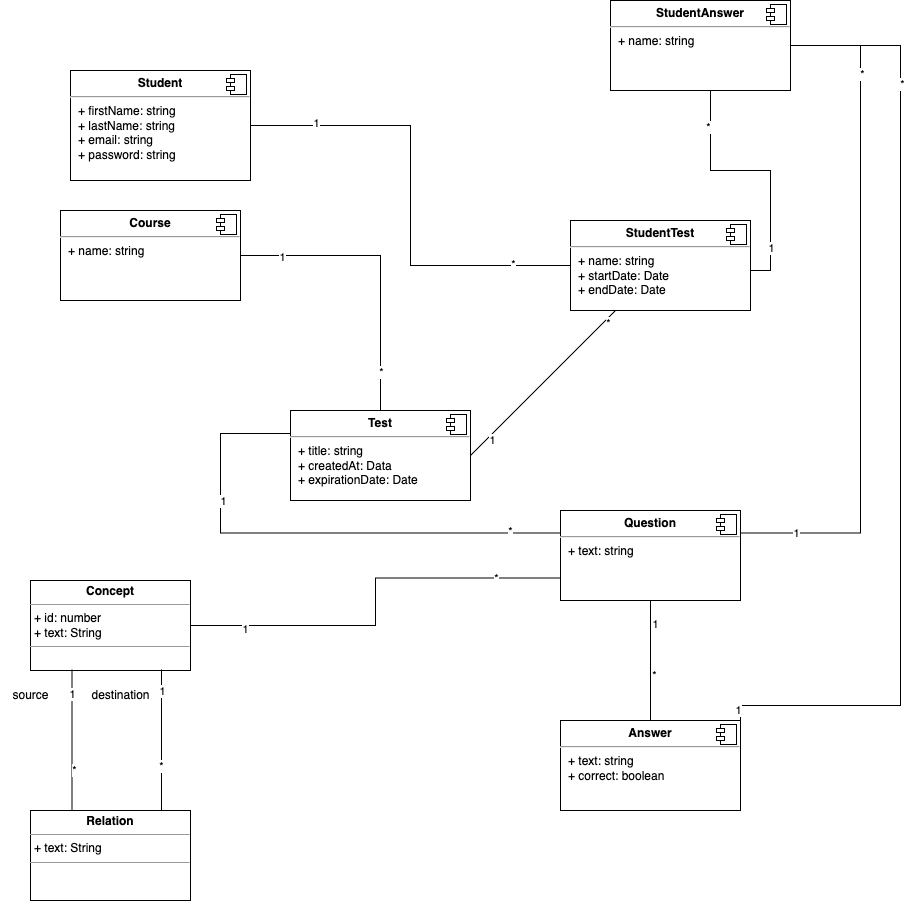

The diagram above was exported from draw.io. Its source (the exported page's mxGraphModel, read from the mxfile embedded in the PNG):
<mxGraphModel dx="1405" dy="2032" grid="1" gridSize="10" guides="1" tooltips="1" connect="1" arrows="1" fold="1" page="1" pageScale="1" pageWidth="850" pageHeight="1100" background="none" math="0" shadow="0">
  <root>
    <mxCell id="0" />
    <mxCell id="1" parent="0" />
    <mxCell id="7V3-P4oeGpvTh-LHyVem-10" style="edgeStyle=orthogonalEdgeStyle;rounded=0;orthogonalLoop=1;jettySize=auto;html=1;entryX=0.5;entryY=0;entryDx=0;entryDy=0;endArrow=none;endFill=0;" parent="1" source="7V3-P4oeGpvTh-LHyVem-1" target="7V3-P4oeGpvTh-LHyVem-3" edge="1">
      <mxGeometry relative="1" as="geometry" />
    </mxCell>
    <mxCell id="7V3-P4oeGpvTh-LHyVem-18" value="*" style="edgeLabel;html=1;align=center;verticalAlign=middle;resizable=0;points=[];" parent="7V3-P4oeGpvTh-LHyVem-10" vertex="1" connectable="0">
      <mxGeometry x="0.7356" relative="1" as="geometry">
        <mxPoint as="offset" />
      </mxGeometry>
    </mxCell>
    <mxCell id="3AdFZnWPn0nyk59iuXiD-8" value="1" style="edgeLabel;html=1;align=center;verticalAlign=middle;resizable=0;points=[];" vertex="1" connectable="0" parent="7V3-P4oeGpvTh-LHyVem-10">
      <mxGeometry x="-0.7235" y="-1" relative="1" as="geometry">
        <mxPoint as="offset" />
      </mxGeometry>
    </mxCell>
    <mxCell id="7V3-P4oeGpvTh-LHyVem-1" value="&lt;p style=&quot;margin:0px;margin-top:6px;text-align:center;&quot;&gt;&lt;b&gt;Course&lt;/b&gt;&lt;/p&gt;&lt;hr&gt;&lt;p style=&quot;margin:0px;margin-left:8px;&quot;&gt;+ name: string&lt;br&gt;&lt;/p&gt;" style="align=left;overflow=fill;html=1;dropTarget=0;whiteSpace=wrap;" parent="1" vertex="1">
      <mxGeometry x="130" y="160" width="180" height="90" as="geometry" />
    </mxCell>
    <mxCell id="7V3-P4oeGpvTh-LHyVem-2" value="" style="shape=component;jettyWidth=8;jettyHeight=4;" parent="7V3-P4oeGpvTh-LHyVem-1" vertex="1">
      <mxGeometry x="1" width="20" height="20" relative="1" as="geometry">
        <mxPoint x="-24" y="4" as="offset" />
      </mxGeometry>
    </mxCell>
    <mxCell id="7V3-P4oeGpvTh-LHyVem-15" style="edgeStyle=orthogonalEdgeStyle;rounded=0;orthogonalLoop=1;jettySize=auto;html=1;entryX=1;entryY=0.25;entryDx=0;entryDy=0;" parent="1" source="7V3-P4oeGpvTh-LHyVem-3" target="7V3-P4oeGpvTh-LHyVem-5" edge="1">
      <mxGeometry relative="1" as="geometry">
        <Array as="points">
          <mxPoint x="290" y="383" />
        </Array>
      </mxGeometry>
    </mxCell>
    <mxCell id="7V3-P4oeGpvTh-LHyVem-16" value="*" style="edgeLabel;html=1;align=center;verticalAlign=middle;resizable=0;points=[];" parent="7V3-P4oeGpvTh-LHyVem-15" vertex="1" connectable="0">
      <mxGeometry x="0.5429" y="-3" relative="1" as="geometry">
        <mxPoint as="offset" />
      </mxGeometry>
    </mxCell>
    <mxCell id="7V3-P4oeGpvTh-LHyVem-17" value="1" style="edgeLabel;html=1;align=center;verticalAlign=middle;resizable=0;points=[];" parent="7V3-P4oeGpvTh-LHyVem-15" vertex="1" connectable="0">
      <mxGeometry x="-0.6" y="2" relative="1" as="geometry">
        <mxPoint as="offset" />
      </mxGeometry>
    </mxCell>
    <mxCell id="3AdFZnWPn0nyk59iuXiD-3" value="*" style="edgeLabel;html=1;align=center;verticalAlign=middle;resizable=0;points=[];" vertex="1" connectable="0" parent="7V3-P4oeGpvTh-LHyVem-15">
      <mxGeometry x="0.3303" y="2" relative="1" as="geometry">
        <mxPoint as="offset" />
      </mxGeometry>
    </mxCell>
    <mxCell id="7V3-P4oeGpvTh-LHyVem-3" value="&lt;p style=&quot;margin:0px;margin-top:6px;text-align:center;&quot;&gt;&lt;b&gt;Test&lt;/b&gt;&lt;/p&gt;&lt;hr&gt;&lt;p style=&quot;margin:0px;margin-left:8px;&quot;&gt;+ title: string&lt;br&gt;&lt;/p&gt;&lt;p style=&quot;margin:0px;margin-left:8px;&quot;&gt;+ createdAt: Data&lt;/p&gt;&lt;p style=&quot;margin:0px;margin-left:8px;&quot;&gt;+ expirationDate: Date&lt;/p&gt;" style="align=left;overflow=fill;html=1;dropTarget=0;whiteSpace=wrap;" parent="1" vertex="1">
      <mxGeometry x="360" y="360" width="180" height="90" as="geometry" />
    </mxCell>
    <mxCell id="7V3-P4oeGpvTh-LHyVem-4" value="" style="shape=component;jettyWidth=8;jettyHeight=4;" parent="7V3-P4oeGpvTh-LHyVem-3" vertex="1">
      <mxGeometry x="1" width="20" height="20" relative="1" as="geometry">
        <mxPoint x="-24" y="4" as="offset" />
      </mxGeometry>
    </mxCell>
    <mxCell id="7V3-P4oeGpvTh-LHyVem-33" style="edgeStyle=orthogonalEdgeStyle;rounded=0;orthogonalLoop=1;jettySize=auto;html=1;endArrow=none;endFill=0;" parent="1" source="7V3-P4oeGpvTh-LHyVem-5" target="7V3-P4oeGpvTh-LHyVem-7" edge="1">
      <mxGeometry relative="1" as="geometry" />
    </mxCell>
    <mxCell id="7V3-P4oeGpvTh-LHyVem-41" value="*" style="edgeLabel;html=1;align=center;verticalAlign=middle;resizable=0;points=[];" parent="7V3-P4oeGpvTh-LHyVem-33" vertex="1" connectable="0">
      <mxGeometry x="0.2333" y="3" relative="1" as="geometry">
        <mxPoint as="offset" />
      </mxGeometry>
    </mxCell>
    <mxCell id="3AdFZnWPn0nyk59iuXiD-4" value="1" style="edgeLabel;html=1;align=center;verticalAlign=middle;resizable=0;points=[];" vertex="1" connectable="0" parent="7V3-P4oeGpvTh-LHyVem-33">
      <mxGeometry x="-0.6204" y="4" relative="1" as="geometry">
        <mxPoint y="1" as="offset" />
      </mxGeometry>
    </mxCell>
    <mxCell id="7V3-P4oeGpvTh-LHyVem-5" value="&lt;p style=&quot;margin:0px;margin-top:6px;text-align:center;&quot;&gt;&lt;b&gt;Question&lt;/b&gt;&lt;/p&gt;&lt;hr&gt;&lt;p style=&quot;margin:0px;margin-left:8px;&quot;&gt;+ text: string&lt;br&gt;&lt;/p&gt;" style="align=left;overflow=fill;html=1;dropTarget=0;whiteSpace=wrap;" parent="1" vertex="1">
      <mxGeometry x="630" y="460" width="180" height="90" as="geometry" />
    </mxCell>
    <mxCell id="7V3-P4oeGpvTh-LHyVem-6" value="" style="shape=component;jettyWidth=8;jettyHeight=4;" parent="7V3-P4oeGpvTh-LHyVem-5" vertex="1">
      <mxGeometry x="1" width="20" height="20" relative="1" as="geometry">
        <mxPoint x="-24" y="4" as="offset" />
      </mxGeometry>
    </mxCell>
    <mxCell id="7V3-P4oeGpvTh-LHyVem-7" value="&lt;p style=&quot;margin:0px;margin-top:6px;text-align:center;&quot;&gt;&lt;b&gt;Answer&lt;/b&gt;&lt;/p&gt;&lt;hr&gt;&lt;p style=&quot;margin:0px;margin-left:8px;&quot;&gt;+ text: string&lt;br&gt;&lt;/p&gt;&lt;p style=&quot;margin:0px;margin-left:8px;&quot;&gt;+ correct: boolean&lt;/p&gt;" style="align=left;overflow=fill;html=1;dropTarget=0;whiteSpace=wrap;" parent="1" vertex="1">
      <mxGeometry x="630" y="670" width="180" height="90" as="geometry" />
    </mxCell>
    <mxCell id="7V3-P4oeGpvTh-LHyVem-8" value="" style="shape=component;jettyWidth=8;jettyHeight=4;" parent="7V3-P4oeGpvTh-LHyVem-7" vertex="1">
      <mxGeometry x="1" width="20" height="20" relative="1" as="geometry">
        <mxPoint x="-24" y="4" as="offset" />
      </mxGeometry>
    </mxCell>
    <mxCell id="7V3-P4oeGpvTh-LHyVem-23" style="edgeStyle=orthogonalEdgeStyle;rounded=0;orthogonalLoop=1;jettySize=auto;html=1;entryX=1;entryY=0.5;entryDx=0;entryDy=0;endArrow=none;endFill=0;" parent="1" source="7V3-P4oeGpvTh-LHyVem-19" target="7V3-P4oeGpvTh-LHyVem-21" edge="1">
      <mxGeometry relative="1" as="geometry" />
    </mxCell>
    <mxCell id="7V3-P4oeGpvTh-LHyVem-26" value="1" style="edgeLabel;html=1;align=center;verticalAlign=middle;resizable=0;points=[];" parent="7V3-P4oeGpvTh-LHyVem-23" vertex="1" connectable="0">
      <mxGeometry x="0.7149" y="-3" relative="1" as="geometry">
        <mxPoint as="offset" />
      </mxGeometry>
    </mxCell>
    <mxCell id="7V3-P4oeGpvTh-LHyVem-27" value="*" style="edgeLabel;html=1;align=center;verticalAlign=middle;resizable=0;points=[];" parent="7V3-P4oeGpvTh-LHyVem-23" vertex="1" connectable="0">
      <mxGeometry x="-0.7489" y="-2" relative="1" as="geometry">
        <mxPoint as="offset" />
      </mxGeometry>
    </mxCell>
    <mxCell id="7V3-P4oeGpvTh-LHyVem-24" style="rounded=0;orthogonalLoop=1;jettySize=auto;html=1;entryX=1;entryY=0.5;entryDx=0;entryDy=0;endArrow=none;endFill=0;" parent="1" source="7V3-P4oeGpvTh-LHyVem-19" target="7V3-P4oeGpvTh-LHyVem-3" edge="1">
      <mxGeometry relative="1" as="geometry" />
    </mxCell>
    <mxCell id="7V3-P4oeGpvTh-LHyVem-25" value="1" style="edgeLabel;html=1;align=center;verticalAlign=middle;resizable=0;points=[];" parent="7V3-P4oeGpvTh-LHyVem-24" vertex="1" connectable="0">
      <mxGeometry x="0.7433" y="4" relative="1" as="geometry">
        <mxPoint as="offset" />
      </mxGeometry>
    </mxCell>
    <mxCell id="7V3-P4oeGpvTh-LHyVem-36" value="*" style="edgeLabel;html=1;align=center;verticalAlign=middle;resizable=0;points=[];" parent="7V3-P4oeGpvTh-LHyVem-24" vertex="1" connectable="0">
      <mxGeometry x="-0.8627" y="3" relative="1" as="geometry">
        <mxPoint as="offset" />
      </mxGeometry>
    </mxCell>
    <mxCell id="7V3-P4oeGpvTh-LHyVem-19" value="&lt;p style=&quot;margin:0px;margin-top:6px;text-align:center;&quot;&gt;&lt;b&gt;StudentTest&lt;/b&gt;&lt;/p&gt;&lt;hr&gt;&lt;p style=&quot;margin:0px;margin-left:8px;&quot;&gt;+ name: string&lt;br&gt;&lt;/p&gt;&lt;p style=&quot;margin:0px;margin-left:8px;&quot;&gt;+ startDate: Date&lt;/p&gt;&lt;p style=&quot;margin:0px;margin-left:8px;&quot;&gt;+ endDate: Date&lt;/p&gt;" style="align=left;overflow=fill;html=1;dropTarget=0;whiteSpace=wrap;" parent="1" vertex="1">
      <mxGeometry x="640" y="170" width="180" height="90" as="geometry" />
    </mxCell>
    <mxCell id="7V3-P4oeGpvTh-LHyVem-20" value="" style="shape=component;jettyWidth=8;jettyHeight=4;" parent="7V3-P4oeGpvTh-LHyVem-19" vertex="1">
      <mxGeometry x="1" width="20" height="20" relative="1" as="geometry">
        <mxPoint x="-24" y="4" as="offset" />
      </mxGeometry>
    </mxCell>
    <mxCell id="7V3-P4oeGpvTh-LHyVem-21" value="&lt;p style=&quot;margin:0px;margin-top:6px;text-align:center;&quot;&gt;&lt;b&gt;Student&lt;/b&gt;&lt;/p&gt;&lt;hr&gt;&lt;p style=&quot;margin:0px;margin-left:8px;&quot;&gt;+ firstName: string&lt;br&gt;&lt;/p&gt;&lt;p style=&quot;margin:0px;margin-left:8px;&quot;&gt;+ lastName: string&lt;/p&gt;&lt;p style=&quot;margin:0px;margin-left:8px;&quot;&gt;+ email: string&lt;/p&gt;&lt;p style=&quot;margin:0px;margin-left:8px;&quot;&gt;+ password: string&lt;/p&gt;" style="align=left;overflow=fill;html=1;dropTarget=0;whiteSpace=wrap;" parent="1" vertex="1">
      <mxGeometry x="140" y="20" width="180" height="110" as="geometry" />
    </mxCell>
    <mxCell id="7V3-P4oeGpvTh-LHyVem-22" value="" style="shape=component;jettyWidth=8;jettyHeight=4;" parent="7V3-P4oeGpvTh-LHyVem-21" vertex="1">
      <mxGeometry x="1" width="20" height="20" relative="1" as="geometry">
        <mxPoint x="-24" y="4" as="offset" />
      </mxGeometry>
    </mxCell>
    <mxCell id="7V3-P4oeGpvTh-LHyVem-30" style="edgeStyle=orthogonalEdgeStyle;rounded=0;orthogonalLoop=1;jettySize=auto;html=1;endArrow=none;endFill=0;" parent="1" source="7V3-P4oeGpvTh-LHyVem-28" edge="1">
      <mxGeometry relative="1" as="geometry">
        <mxPoint x="820" y="220" as="targetPoint" />
        <Array as="points">
          <mxPoint x="780" y="120" />
          <mxPoint x="840" y="120" />
          <mxPoint x="840" y="220" />
        </Array>
      </mxGeometry>
    </mxCell>
    <mxCell id="7V3-P4oeGpvTh-LHyVem-31" value="1" style="edgeLabel;html=1;align=center;verticalAlign=middle;resizable=0;points=[];" parent="7V3-P4oeGpvTh-LHyVem-30" vertex="1" connectable="0">
      <mxGeometry x="0.6706" relative="1" as="geometry">
        <mxPoint as="offset" />
      </mxGeometry>
    </mxCell>
    <mxCell id="7V3-P4oeGpvTh-LHyVem-32" value="*" style="edgeLabel;html=1;align=center;verticalAlign=middle;resizable=0;points=[];" parent="7V3-P4oeGpvTh-LHyVem-30" vertex="1" connectable="0">
      <mxGeometry x="-0.7176" y="-3" relative="1" as="geometry">
        <mxPoint as="offset" />
      </mxGeometry>
    </mxCell>
    <mxCell id="7V3-P4oeGpvTh-LHyVem-34" style="edgeStyle=orthogonalEdgeStyle;rounded=0;orthogonalLoop=1;jettySize=auto;html=1;entryX=1;entryY=0.25;entryDx=0;entryDy=0;endArrow=none;endFill=0;" parent="1" source="7V3-P4oeGpvTh-LHyVem-28" target="7V3-P4oeGpvTh-LHyVem-5" edge="1">
      <mxGeometry relative="1" as="geometry">
        <Array as="points">
          <mxPoint x="930" y="-5" />
          <mxPoint x="930" y="483" />
        </Array>
      </mxGeometry>
    </mxCell>
    <mxCell id="7V3-P4oeGpvTh-LHyVem-43" value="1" style="edgeLabel;html=1;align=center;verticalAlign=middle;resizable=0;points=[];" parent="7V3-P4oeGpvTh-LHyVem-34" vertex="1" connectable="0">
      <mxGeometry x="0.8376" relative="1" as="geometry">
        <mxPoint as="offset" />
      </mxGeometry>
    </mxCell>
    <mxCell id="3AdFZnWPn0nyk59iuXiD-1" value="*" style="edgeLabel;html=1;align=center;verticalAlign=middle;resizable=0;points=[];" vertex="1" connectable="0" parent="7V3-P4oeGpvTh-LHyVem-34">
      <mxGeometry x="-0.7081" y="1" relative="1" as="geometry">
        <mxPoint as="offset" />
      </mxGeometry>
    </mxCell>
    <mxCell id="7V3-P4oeGpvTh-LHyVem-35" style="edgeStyle=orthogonalEdgeStyle;rounded=0;orthogonalLoop=1;jettySize=auto;html=1;entryX=1;entryY=0.5;entryDx=0;entryDy=0;endArrow=none;endFill=0;" parent="1" source="7V3-P4oeGpvTh-LHyVem-28" target="7V3-P4oeGpvTh-LHyVem-7" edge="1">
      <mxGeometry relative="1" as="geometry">
        <Array as="points">
          <mxPoint x="970" y="-5" />
          <mxPoint x="970" y="655" />
        </Array>
      </mxGeometry>
    </mxCell>
    <mxCell id="7V3-P4oeGpvTh-LHyVem-42" value="1" style="edgeLabel;html=1;align=center;verticalAlign=middle;resizable=0;points=[];" parent="7V3-P4oeGpvTh-LHyVem-35" vertex="1" connectable="0">
      <mxGeometry x="0.886" y="-3" relative="1" as="geometry">
        <mxPoint as="offset" />
      </mxGeometry>
    </mxCell>
    <mxCell id="3AdFZnWPn0nyk59iuXiD-2" value="*" style="edgeLabel;html=1;align=center;verticalAlign=middle;resizable=0;points=[];" vertex="1" connectable="0" parent="7V3-P4oeGpvTh-LHyVem-35">
      <mxGeometry x="-0.7013" y="1" relative="1" as="geometry">
        <mxPoint as="offset" />
      </mxGeometry>
    </mxCell>
    <mxCell id="7V3-P4oeGpvTh-LHyVem-28" value="&lt;p style=&quot;margin:0px;margin-top:6px;text-align:center;&quot;&gt;&lt;b&gt;StudentAnswer&lt;/b&gt;&lt;/p&gt;&lt;hr&gt;&lt;p style=&quot;margin:0px;margin-left:8px;&quot;&gt;+ name: string&lt;br&gt;&lt;/p&gt;" style="align=left;overflow=fill;html=1;dropTarget=0;whiteSpace=wrap;" parent="1" vertex="1">
      <mxGeometry x="680" y="-50" width="180" height="90" as="geometry" />
    </mxCell>
    <mxCell id="7V3-P4oeGpvTh-LHyVem-29" value="" style="shape=component;jettyWidth=8;jettyHeight=4;" parent="7V3-P4oeGpvTh-LHyVem-28" vertex="1">
      <mxGeometry x="1" width="20" height="20" relative="1" as="geometry">
        <mxPoint x="-24" y="4" as="offset" />
      </mxGeometry>
    </mxCell>
    <mxCell id="3AdFZnWPn0nyk59iuXiD-10" style="edgeStyle=orthogonalEdgeStyle;rounded=0;orthogonalLoop=1;jettySize=auto;html=1;entryX=0;entryY=0.75;entryDx=0;entryDy=0;endArrow=none;endFill=0;" edge="1" parent="1" source="3AdFZnWPn0nyk59iuXiD-6" target="7V3-P4oeGpvTh-LHyVem-5">
      <mxGeometry relative="1" as="geometry" />
    </mxCell>
    <mxCell id="3AdFZnWPn0nyk59iuXiD-11" value="1" style="edgeLabel;html=1;align=center;verticalAlign=middle;resizable=0;points=[];" vertex="1" connectable="0" parent="3AdFZnWPn0nyk59iuXiD-10">
      <mxGeometry x="-0.7423" y="-3" relative="1" as="geometry">
        <mxPoint as="offset" />
      </mxGeometry>
    </mxCell>
    <mxCell id="3AdFZnWPn0nyk59iuXiD-12" value="*" style="edgeLabel;html=1;align=center;verticalAlign=middle;resizable=0;points=[];" vertex="1" connectable="0" parent="3AdFZnWPn0nyk59iuXiD-10">
      <mxGeometry x="0.6886" relative="1" as="geometry">
        <mxPoint as="offset" />
      </mxGeometry>
    </mxCell>
    <mxCell id="3AdFZnWPn0nyk59iuXiD-6" value="&lt;p style=&quot;margin:0px;margin-top:4px;text-align:center;&quot;&gt;&lt;b&gt;Concept&lt;/b&gt;&lt;/p&gt;&lt;hr size=&quot;1&quot;&gt;&lt;p style=&quot;margin:0px;margin-left:4px;&quot;&gt;+ id: number&lt;/p&gt;&lt;p style=&quot;margin:0px;margin-left:4px;&quot;&gt;+ text: String&lt;/p&gt;&lt;hr size=&quot;1&quot;&gt;&lt;p style=&quot;margin:0px;margin-left:4px;&quot;&gt;&lt;br&gt;&lt;/p&gt;" style="verticalAlign=top;align=left;overflow=fill;fontSize=12;fontFamily=Helvetica;html=1;whiteSpace=wrap;" vertex="1" parent="1">
      <mxGeometry x="100" y="530" width="160" height="90" as="geometry" />
    </mxCell>
    <mxCell id="3AdFZnWPn0nyk59iuXiD-9" value="&lt;p style=&quot;margin:0px;margin-top:4px;text-align:center;&quot;&gt;&lt;b&gt;Relation&lt;/b&gt;&lt;/p&gt;&lt;hr size=&quot;1&quot;&gt;&lt;p style=&quot;margin:0px;margin-left:4px;&quot;&gt;+ text: String&lt;/p&gt;&lt;hr size=&quot;1&quot;&gt;&lt;p style=&quot;margin:0px;margin-left:4px;&quot;&gt;&lt;br&gt;&lt;/p&gt;" style="verticalAlign=top;align=left;overflow=fill;fontSize=12;fontFamily=Helvetica;html=1;whiteSpace=wrap;" vertex="1" parent="1">
      <mxGeometry x="100" y="760" width="160" height="90" as="geometry" />
    </mxCell>
    <mxCell id="3AdFZnWPn0nyk59iuXiD-15" style="edgeStyle=orthogonalEdgeStyle;rounded=0;orthogonalLoop=1;jettySize=auto;html=1;entryX=0.5;entryY=1;entryDx=0;entryDy=0;exitX=0.678;exitY=0.011;exitDx=0;exitDy=0;exitPerimeter=0;endArrow=none;endFill=0;" edge="1" parent="1">
      <mxGeometry relative="1" as="geometry">
        <mxPoint x="139.9999999999998" y="760.0000000000002" as="sourcePoint" />
        <mxPoint x="141.52" y="619.01" as="targetPoint" />
        <Array as="points">
          <mxPoint x="141" y="759.01" />
        </Array>
      </mxGeometry>
    </mxCell>
    <mxCell id="3AdFZnWPn0nyk59iuXiD-18" value="1" style="edgeLabel;html=1;align=center;verticalAlign=middle;resizable=0;points=[];" vertex="1" connectable="0" parent="3AdFZnWPn0nyk59iuXiD-15">
      <mxGeometry x="0.6475" relative="1" as="geometry">
        <mxPoint as="offset" />
      </mxGeometry>
    </mxCell>
    <mxCell id="3AdFZnWPn0nyk59iuXiD-20" value="*" style="edgeLabel;html=1;align=center;verticalAlign=middle;resizable=0;points=[];" vertex="1" connectable="0" parent="3AdFZnWPn0nyk59iuXiD-15">
      <mxGeometry x="-0.4037" y="-2" relative="1" as="geometry">
        <mxPoint as="offset" />
      </mxGeometry>
    </mxCell>
    <mxCell id="3AdFZnWPn0nyk59iuXiD-16" style="edgeStyle=orthogonalEdgeStyle;rounded=0;orthogonalLoop=1;jettySize=auto;html=1;entryX=0.5;entryY=1;entryDx=0;entryDy=0;exitX=0.678;exitY=0.011;exitDx=0;exitDy=0;exitPerimeter=0;endArrow=none;endFill=0;" edge="1" parent="1">
      <mxGeometry relative="1" as="geometry">
        <mxPoint x="229" y="760" as="sourcePoint" />
        <mxPoint x="231" y="619" as="targetPoint" />
        <Array as="points">
          <mxPoint x="231" y="760" />
        </Array>
      </mxGeometry>
    </mxCell>
    <mxCell id="3AdFZnWPn0nyk59iuXiD-19" value="1" style="edgeLabel;html=1;align=center;verticalAlign=middle;resizable=0;points=[];" vertex="1" connectable="0" parent="3AdFZnWPn0nyk59iuXiD-16">
      <mxGeometry x="0.6885" relative="1" as="geometry">
        <mxPoint as="offset" />
      </mxGeometry>
    </mxCell>
    <mxCell id="3AdFZnWPn0nyk59iuXiD-21" value="*" style="edgeLabel;html=1;align=center;verticalAlign=middle;resizable=0;points=[];" vertex="1" connectable="0" parent="3AdFZnWPn0nyk59iuXiD-16">
      <mxGeometry x="-0.3414" y="1" relative="1" as="geometry">
        <mxPoint as="offset" />
      </mxGeometry>
    </mxCell>
    <mxCell id="3AdFZnWPn0nyk59iuXiD-22" value="source" style="text;html=1;align=center;verticalAlign=middle;resizable=0;points=[];autosize=1;strokeColor=none;fillColor=none;" vertex="1" parent="1">
      <mxGeometry x="70" y="630" width="60" height="30" as="geometry" />
    </mxCell>
    <mxCell id="3AdFZnWPn0nyk59iuXiD-23" value="destination" style="text;html=1;align=center;verticalAlign=middle;resizable=0;points=[];autosize=1;strokeColor=none;fillColor=none;" vertex="1" parent="1">
      <mxGeometry x="150" y="630" width="80" height="30" as="geometry" />
    </mxCell>
  </root>
</mxGraphModel>